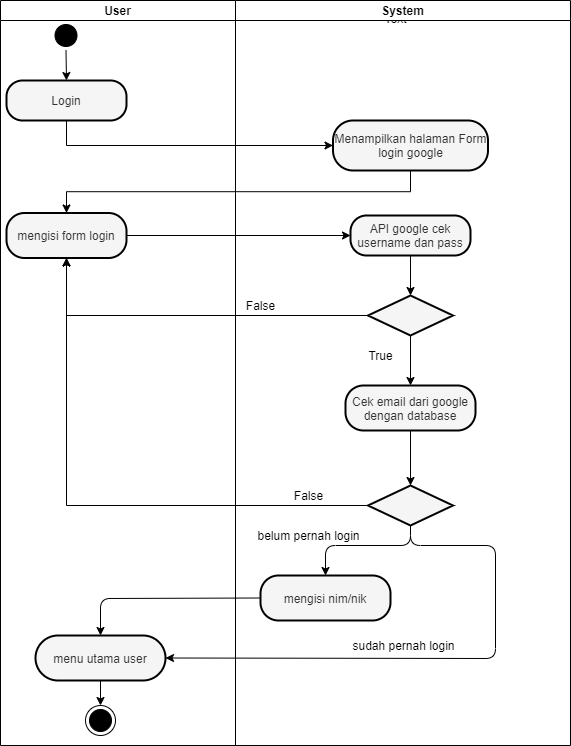

The diagram above was exported from draw.io. Its source (the exported page's mxGraphModel, read from the mxfile embedded in the PNG):
<mxGraphModel dx="12442" dy="2169" grid="1" gridSize="10" guides="1" tooltips="1" connect="1" arrows="1" fold="1" page="1" pageScale="1" pageWidth="1654" pageHeight="1169" math="0" shadow="0">
  <root>
    <mxCell id="0" />
    <mxCell id="1" parent="0" />
    <mxCell id="2" value="Text" style="text;html=1;align=center;verticalAlign=middle;resizable=0;points=[];autosize=1;" vertex="1" parent="1">
      <mxGeometry x="-1015" y="993" width="40" height="20" as="geometry" />
    </mxCell>
    <mxCell id="3" value="User" style="swimlane;startSize=20;" vertex="1" parent="1">
      <mxGeometry x="-1390" y="985" width="235" height="745" as="geometry" />
    </mxCell>
    <mxCell id="4" value="" style="ellipse;html=1;shape=startState;fillColor=#000000;strokeColor=#000000;" vertex="1" parent="3">
      <mxGeometry x="50.5" y="20" width="30" height="30" as="geometry" />
    </mxCell>
    <mxCell id="5" value="" style="ellipse;html=1;shape=endState;fillColor=#000000;strokeColor=#000000;" vertex="1" parent="3">
      <mxGeometry x="85" y="705" width="30" height="30" as="geometry" />
    </mxCell>
    <mxCell id="6" value="Login" style="rounded=1;whiteSpace=wrap;html=1;arcSize=40;fontColor=#333333;fillColor=#f5f5f5;strokeColor=#000000;strokeWidth=2;gradientColor=none;" vertex="1" parent="3">
      <mxGeometry x="6" y="80" width="120" height="40" as="geometry" />
    </mxCell>
    <mxCell id="7" value="" style="endArrow=classic;html=1;exitX=0.5;exitY=1;exitDx=0;exitDy=0;entryX=0.5;entryY=0;entryDx=0;entryDy=0;" edge="1" parent="3" source="4" target="6">
      <mxGeometry width="50" height="50" relative="1" as="geometry">
        <mxPoint x="-70" y="220" as="sourcePoint" />
        <mxPoint x="-20" y="170" as="targetPoint" />
      </mxGeometry>
    </mxCell>
    <mxCell id="8" value="mengisi form login" style="rounded=1;whiteSpace=wrap;html=1;arcSize=40;fontColor=#333333;fillColor=#f5f5f5;strokeColor=#000000;strokeWidth=2;gradientColor=none;" vertex="1" parent="3">
      <mxGeometry x="6" y="212.5" width="120" height="45" as="geometry" />
    </mxCell>
    <mxCell id="9" style="edgeStyle=orthogonalEdgeStyle;rounded=0;orthogonalLoop=1;jettySize=auto;html=1;exitX=0.5;exitY=1;exitDx=0;exitDy=0;entryX=0.5;entryY=0;entryDx=0;entryDy=0;" edge="1" parent="3" source="10" target="5">
      <mxGeometry relative="1" as="geometry" />
    </mxCell>
    <mxCell id="10" value="menu utama user" style="rounded=1;whiteSpace=wrap;html=1;arcSize=50;fontColor=#333333;fillColor=#f5f5f5;strokeColor=#000000;strokeWidth=2;gradientColor=none;" vertex="1" parent="3">
      <mxGeometry x="35" y="635" width="130" height="45" as="geometry" />
    </mxCell>
    <mxCell id="11" value="System" style="swimlane;startSize=20;" vertex="1" parent="1">
      <mxGeometry x="-1155" y="985" width="335" height="745" as="geometry">
        <mxRectangle x="-2300" y="600" width="70" height="20" as="alternateBounds" />
      </mxGeometry>
    </mxCell>
    <mxCell id="12" value="Menampilkan halaman Form login google" style="rounded=1;whiteSpace=wrap;html=1;arcSize=40;fontColor=#333333;fillColor=#f5f5f5;strokeColor=#000000;strokeWidth=2;gradientColor=none;" vertex="1" parent="11">
      <mxGeometry x="97.5" y="120" width="155" height="50" as="geometry" />
    </mxCell>
    <mxCell id="13" style="edgeStyle=orthogonalEdgeStyle;rounded=0;orthogonalLoop=1;jettySize=auto;html=1;exitX=0.5;exitY=1;exitDx=0;exitDy=0;entryX=0.5;entryY=0;entryDx=0;entryDy=0;" edge="1" parent="11" source="14" target="22">
      <mxGeometry relative="1" as="geometry" />
    </mxCell>
    <mxCell id="14" value="API google cek username dan pass" style="rounded=1;whiteSpace=wrap;html=1;arcSize=40;fontColor=#333333;fillColor=#f5f5f5;strokeColor=#000000;strokeWidth=2;gradientColor=none;" vertex="1" parent="11">
      <mxGeometry x="115" y="215" width="120" height="40" as="geometry" />
    </mxCell>
    <mxCell id="15" style="edgeStyle=orthogonalEdgeStyle;rounded=0;orthogonalLoop=1;jettySize=auto;html=1;exitX=0.5;exitY=1;exitDx=0;exitDy=0;entryX=0.5;entryY=0;entryDx=0;entryDy=0;" edge="1" parent="11" source="16" target="17">
      <mxGeometry relative="1" as="geometry" />
    </mxCell>
    <mxCell id="16" value="Cek email dari google dengan database" style="rounded=1;whiteSpace=wrap;html=1;arcSize=40;fontColor=#333333;fillColor=#f5f5f5;strokeColor=#000000;strokeWidth=2;gradientColor=none;" vertex="1" parent="11">
      <mxGeometry x="110" y="385" width="130" height="45" as="geometry" />
    </mxCell>
    <mxCell id="17" value="" style="rhombus;whiteSpace=wrap;html=1;fillColor=#f5f5f5;strokeColor=#000000;fontColor=#333333;strokeWidth=2;gradientColor=none;" vertex="1" parent="11">
      <mxGeometry x="132.5" y="485" width="85" height="40" as="geometry" />
    </mxCell>
    <mxCell id="18" value="mengisi nim/nik" style="rounded=1;whiteSpace=wrap;html=1;arcSize=40;fontColor=#333333;fillColor=#f5f5f5;strokeColor=#000000;strokeWidth=2;gradientColor=none;" vertex="1" parent="11">
      <mxGeometry x="25" y="575" width="130" height="45" as="geometry" />
    </mxCell>
    <mxCell id="19" value="sudah pernah login" style="text;html=1;align=center;verticalAlign=middle;resizable=0;points=[];autosize=1;" vertex="1" parent="11">
      <mxGeometry x="107.5" y="635" width="120" height="20" as="geometry" />
    </mxCell>
    <mxCell id="20" value="False" style="text;html=1;align=center;verticalAlign=middle;resizable=0;points=[];autosize=1;" vertex="1" parent="11">
      <mxGeometry x="47.5" y="485" width="50" height="20" as="geometry" />
    </mxCell>
    <mxCell id="21" style="edgeStyle=orthogonalEdgeStyle;rounded=0;orthogonalLoop=1;jettySize=auto;html=1;exitX=0.5;exitY=1;exitDx=0;exitDy=0;entryX=0.5;entryY=0;entryDx=0;entryDy=0;" edge="1" parent="11" source="22" target="16">
      <mxGeometry relative="1" as="geometry" />
    </mxCell>
    <mxCell id="22" value="" style="rhombus;whiteSpace=wrap;html=1;fillColor=#f5f5f5;strokeColor=#000000;fontColor=#333333;strokeWidth=2;gradientColor=none;" vertex="1" parent="11">
      <mxGeometry x="132.5" y="295" width="85" height="40" as="geometry" />
    </mxCell>
    <mxCell id="23" value="False" style="text;html=1;align=center;verticalAlign=middle;resizable=0;points=[];autosize=1;" vertex="1" parent="11">
      <mxGeometry y="295" width="50" height="20" as="geometry" />
    </mxCell>
    <mxCell id="24" value="True" style="text;html=1;align=center;verticalAlign=middle;resizable=0;points=[];autosize=1;" vertex="1" parent="11">
      <mxGeometry x="125" y="345" width="40" height="20" as="geometry" />
    </mxCell>
    <mxCell id="25" value="" style="endArrow=classic;html=1;exitX=0.5;exitY=1;exitDx=0;exitDy=0;entryX=0.5;entryY=0;entryDx=0;entryDy=0;" edge="1" parent="11" source="17" target="18">
      <mxGeometry width="50" height="50" relative="1" as="geometry">
        <mxPoint x="-335" y="585" as="sourcePoint" />
        <mxPoint x="-285" y="535" as="targetPoint" />
        <Array as="points">
          <mxPoint x="175" y="545" />
          <mxPoint x="90" y="545" />
        </Array>
      </mxGeometry>
    </mxCell>
    <mxCell id="26" value="belum pernah login" style="text;html=1;align=center;verticalAlign=middle;resizable=0;points=[];autosize=1;" vertex="1" parent="11">
      <mxGeometry x="12.5" y="525" width="120" height="20" as="geometry" />
    </mxCell>
    <mxCell id="27" style="edgeStyle=orthogonalEdgeStyle;rounded=0;orthogonalLoop=1;jettySize=auto;html=1;entryX=0;entryY=0.5;entryDx=0;entryDy=0;exitX=0.5;exitY=1;exitDx=0;exitDy=0;" edge="1" source="6" target="12" parent="1">
      <mxGeometry relative="1" as="geometry">
        <mxPoint x="-1194.5" y="1150" as="sourcePoint" />
        <mxPoint x="-1299.5" y="1215" as="targetPoint" />
      </mxGeometry>
    </mxCell>
    <mxCell id="28" style="edgeStyle=orthogonalEdgeStyle;rounded=0;orthogonalLoop=1;jettySize=auto;html=1;exitX=1;exitY=0.5;exitDx=0;exitDy=0;entryX=0;entryY=0.5;entryDx=0;entryDy=0;" edge="1" source="8" target="14" parent="1">
      <mxGeometry relative="1" as="geometry">
        <mxPoint x="-1250" y="1310" as="sourcePoint" />
      </mxGeometry>
    </mxCell>
    <mxCell id="29" style="edgeStyle=orthogonalEdgeStyle;rounded=0;orthogonalLoop=1;jettySize=auto;html=1;exitX=0.5;exitY=1;exitDx=0;exitDy=0;entryX=0.5;entryY=0;entryDx=0;entryDy=0;" edge="1" source="12" target="8" parent="1">
      <mxGeometry relative="1" as="geometry" />
    </mxCell>
    <mxCell id="30" style="edgeStyle=orthogonalEdgeStyle;rounded=0;orthogonalLoop=1;jettySize=auto;html=1;exitX=0;exitY=0.5;exitDx=0;exitDy=0;entryX=0.5;entryY=1;entryDx=0;entryDy=0;" edge="1" source="17" target="8" parent="1">
      <mxGeometry relative="1" as="geometry" />
    </mxCell>
    <mxCell id="31" style="edgeStyle=orthogonalEdgeStyle;rounded=0;orthogonalLoop=1;jettySize=auto;html=1;exitX=0;exitY=0.5;exitDx=0;exitDy=0;entryX=0.5;entryY=1;entryDx=0;entryDy=0;" edge="1" source="22" target="8" parent="1">
      <mxGeometry relative="1" as="geometry" />
    </mxCell>
    <mxCell id="32" value="" style="endArrow=classic;html=1;exitX=0;exitY=0.5;exitDx=0;exitDy=0;entryX=0.5;entryY=0;entryDx=0;entryDy=0;" edge="1" source="18" target="10" parent="1">
      <mxGeometry width="50" height="50" relative="1" as="geometry">
        <mxPoint x="-1310" y="1610" as="sourcePoint" />
        <mxPoint x="-1260" y="1560" as="targetPoint" />
        <Array as="points">
          <mxPoint x="-1290" y="1583" />
        </Array>
      </mxGeometry>
    </mxCell>
    <mxCell id="33" value="" style="endArrow=classic;html=1;exitX=0.5;exitY=1;exitDx=0;exitDy=0;entryX=1;entryY=0.5;entryDx=0;entryDy=0;" edge="1" source="17" target="10" parent="1">
      <mxGeometry width="50" height="50" relative="1" as="geometry">
        <mxPoint x="-1470" y="1590" as="sourcePoint" />
        <mxPoint x="-895" y="1560" as="targetPoint" />
        <Array as="points">
          <mxPoint x="-980" y="1530" />
          <mxPoint x="-895" y="1530" />
          <mxPoint x="-895" y="1643" />
        </Array>
      </mxGeometry>
    </mxCell>
  </root>
</mxGraphModel>